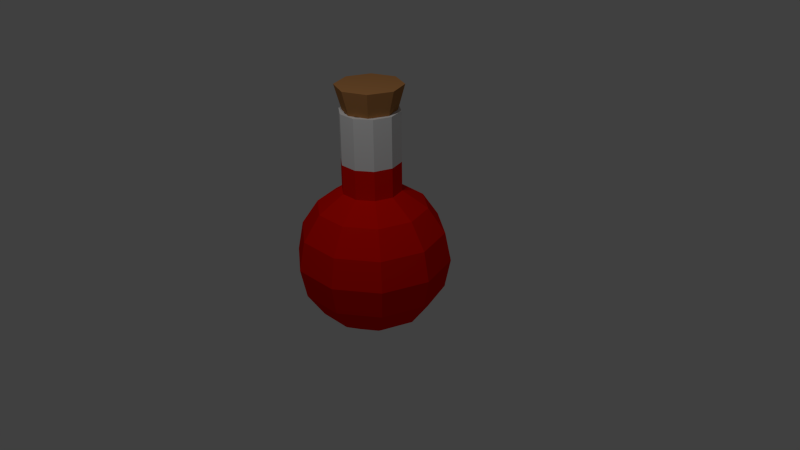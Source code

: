 # Source: Red.blend  (saved by Blender 2.76.0; exported with 4.5.12 LTS)
import bpy
from mathutils import Matrix  # noqa: F401  (used for matrix-valued properties, if any)

bpy.ops.wm.read_factory_settings(use_empty=True)
scene = bpy.context.scene
scene.name = 'Scene'

# ---- collections
col_collection_1 = bpy.data.collections.new('Collection 1'); scene.collection.children.link(col_collection_1)

# ---- materials (node trees are filled in below, after node groups)
mat_cork = bpy.data.materials.new('Cork')
mat_cork.alpha_threshold = 0.0
mat_cork.use_transparent_shadow = False
mat_cork.diffuse_color = (0.4575, 0.2093, 0.07205, 1.0)
mat_cork.specular_color = (0.0, 0.0, 0.0)
mat_cork.roughness = 0.5
mat_glass = bpy.data.materials.new('GLass')
mat_glass.alpha_threshold = 0.0
mat_glass.use_transparent_shadow = False
mat_glass.specular_color = (0.8941, 0.9397, 1.0)
mat_glass.roughness = 0.5
mat_red = bpy.data.materials.new('Red')
mat_red.alpha_threshold = 0.0
mat_red.use_transparent_shadow = False
mat_red.diffuse_color = (0.8, 0.00472, 0.0, 1.0)
mat_red.specular_color = (1.0, 0.02468, 0.01581)
mat_red.roughness = 0.5
mat_red.specular_intensity = 0.0

# ---- material node trees

# ---- world
world_world = bpy.data.worlds.new('World'); scene.world = world_world
world_world.color = (0.05088, 0.05088, 0.05088)
world_world.use_sun_shadow = False
world_world.sun_shadow_jitter_overblur = 0.0
world_world.cycles.sampling_method = 'MANUAL'
world_world.cycles.sample_map_resolution = 256

# ---- cameras
cam_camera = bpy.data.cameras.new('Camera')
cam_camera.clip_end = 100.0
cam_camera.lens = 35.0
cam_camera.sensor_width = 32.0
cam_camera.sensor_height = 18.0
cam_camera.ortho_scale = 7.314
cam_camera.dof.focus_distance = 0.0
cam_camera.dof.aperture_fstop = 128.0

# ---- lights
light_lamp_001 = bpy.data.lights.new('Lamp.001', 'POINT')
light_lamp_001.transmission_factor = 0.0
light_lamp_001.cutoff_distance = 30.0
light_lamp_001.energy = 100.0
light_lamp_001.shadow_buffer_clip_start = 1.001
light_lamp_001.shadow_soft_size = 0.1
light_lamp_001.shadow_maximum_resolution = 0.006
light_lamp_001.use_absolute_resolution = True
light_lamp_001.cycles.use_multiple_importance_sampling = False
light_lamp = bpy.data.lights.new('Lamp', 'POINT')
light_lamp.transmission_factor = 0.0
light_lamp.cutoff_distance = 30.0
light_lamp.energy = 100.0
light_lamp.shadow_buffer_clip_start = 1.001
light_lamp.shadow_soft_size = 0.1
light_lamp.shadow_maximum_resolution = 0.006
light_lamp.use_absolute_resolution = True
light_lamp.cycles.use_multiple_importance_sampling = False

# ---- meshes
me_sphere = bpy.data.meshes.new('Sphere')
me_sphere.from_pydata([(-0.9239, 0.0, 0.3827), (-0.3096, 0.2249, 0.9239), (-0.5721, 0.4156, 0.7071), (-0.7474, 0.543, 0.3827), (-0.809, 0.5878, -4.371e-08), (-0.7474, 0.543, -0.3827), (-0.5721, 0.4156, -0.7071), (-0.3096, 0.2249, -0.9239), (-0.1183, 0.364, 0.9239), (-0.2185, 0.6725, 0.7071), (-0.2855, 0.8787, 0.3827), (-0.309, 0.9511, -4.371e-08), (-0.2855, 0.8787, -0.3827), (-0.2185, 0.6725, -0.7071), (-0.1183, 0.364, -0.9239), (0.1183, 0.364, 0.9239), (0.2185, 0.6725, 0.7071), (0.2855, 0.8787, 0.3827), (0.309, 0.9511, -4.371e-08), (0.2855, 0.8787, -0.3827), (0.2185, 0.6725, -0.7071), (0.1183, 0.364, -0.9239), (-3.125e-07, -1.27e-07, 1.958), (0.3096, 0.2249, 0.9239), (0.5721, 0.4156, 0.7071), (0.7474, 0.543, 0.3827), (0.809, 0.5878, -4.371e-08), (0.7474, 0.543, -0.3827), (0.5721, 0.4156, -0.7071), (0.3096, 0.2249, -0.9239), (0.3827, 3.046e-08, 0.9239), (0.7071, 6.539e-10, 0.7071), (0.9239, 6.539e-10, 0.3827), (1.0, -2.915e-08, -4.371e-08), (0.9239, 6.539e-10, -0.3827), (0.7071, 6.539e-10, -0.7071), (0.3827, 3.046e-08, -0.9239), (-1.51e-07, 0.0, -1.0), (0.3096, -0.2249, 0.9239), (0.5721, -0.4156, 0.7071), (0.7474, -0.543, 0.3827), (0.809, -0.5878, -4.371e-08), (0.7474, -0.543, -0.3827), (0.5721, -0.4156, -0.7071), (0.3096, -0.2249, -0.9239), (0.1183, -0.364, 0.9239), (0.2185, -0.6725, 0.7071), (0.2855, -0.8787, 0.3827), (0.309, -0.9511, -4.371e-08), (0.2855, -0.8787, -0.3827), (0.2185, -0.6725, -0.7071), (0.1183, -0.364, -0.9239), (-0.1183, -0.364, 0.9239), (-0.2185, -0.6725, 0.7071), (-0.2855, -0.8787, 0.3827), (-0.309, -0.9511, -4.371e-08), (-0.2855, -0.8787, -0.3827), (-0.2185, -0.6725, -0.7071), (-0.1183, -0.364, -0.9239), (-0.3096, -0.2249, 0.9239), (-0.5721, -0.4156, 0.7071), (-0.7474, -0.543, 0.3827), (-0.809, -0.5878, -4.371e-08), (-0.7474, -0.543, -0.3827), (-0.5721, -0.4156, -0.7071), (-0.3096, -0.2249, -0.9239), (-0.3827, -2.915e-08, 0.9239), (-0.7071, -2.915e-08, 0.7071), (-1.0, -8.875e-08, -4.371e-08), (-0.9239, -2.915e-08, -0.3827), (-0.7071, -2.915e-08, -0.7071), (-0.3827, -2.915e-08, -0.9239), (-0.3096, 0.2249, 1.951), (-0.1183, 0.364, 1.951), (0.1183, 0.364, 1.951), (-3.125e-07, -1.27e-07, 1.958), (0.3096, 0.2249, 1.951), (0.3827, -7.813e-09, 1.951), (0.3096, -0.2249, 1.951), (0.1183, -0.364, 1.951), (-0.1183, -0.364, 1.951), (-0.3096, -0.2249, 1.951), (-0.3827, -6.742e-08, 1.951), (-0.2624, 0.1906, 1.951), (-0.1002, 0.3084, 1.951), (0.1002, 0.3084, 1.951), (0.2624, 0.1906, 1.951), (0.3243, -1.231e-08, 1.951), (0.2624, -0.1906, 1.951), (0.1002, -0.3084, 1.951), (-0.1002, -0.3084, 1.951), (-0.2624, -0.1906, 1.951), (-0.3243, -6.282e-08, 1.951), (0.0008713, 0.2914, 1.787), (0.0008713, 0.4242, 2.264), (0.2067, 0.2061, 1.787), (0.3006, 0.3, 2.264), (0.292, 0.0002686, 1.787), (0.4248, 0.0002686, 2.264), (0.2067, -0.2056, 1.787), (0.3006, -0.2995, 2.264), (0.0008713, -0.2909, 1.787), (0.0008712, -0.4237, 2.264), (-0.205, -0.2056, 1.787), (-0.2989, -0.2995, 2.264), (-0.2903, 0.0002686, 1.787), (-0.4231, 0.0002686, 2.264), (-0.205, 0.2061, 1.787), (-0.2989, 0.3, 2.264), (-0.2139, 0.2944, 0.9239), (-1.788e-07, 0.364, 0.9239), (0.1183, 0.364, 1.305), (0.2139, 0.2944, 0.9239), (0.3461, 0.1125, 0.9239), (0.3461, -0.1125, 0.9239), (0.2139, -0.2944, 0.9239), (-1.118e-07, -0.364, 0.9239), (-0.2139, -0.2944, 0.9239), (-0.3461, -0.1125, 0.9239), (-0.1183, 0.364, 1.305), (0.3827, 1.132e-08, 1.305), (-0.3461, 0.1125, 0.9239), (0.3096, 0.2249, 1.305), (-0.3096, 0.2249, 1.305), (-0.3827, -4.828e-08, 1.305), (-0.3096, -0.2249, 1.305), (-0.1183, -0.364, 1.305), (0.1183, -0.364, 1.305), (0.3096, -0.2249, 1.305), (-0.2139, 0.2944, 1.951), (-2.161e-07, 0.364, 1.951), (0.2139, 0.2944, 1.951), (0.3461, 0.1125, 1.951), (0.3461, -0.1125, 1.951), (0.2139, -0.2944, 1.951), (-1.49e-07, -0.364, 1.951), (-0.2139, -0.2944, 1.951), (-0.3461, -0.1125, 1.951), (-0.3461, 0.1125, 1.951), (0.2139, -0.2944, 1.305), (-1.304e-07, -0.364, 1.305), (-0.2139, -0.2944, 1.305), (-0.3461, 0.1125, 1.305), (0.3461, 0.1125, 1.305), (0.3461, -0.1125, 1.305), (-1.974e-07, 0.364, 1.305), (0.2139, 0.2944, 1.305), (-0.2139, 0.2944, 1.305), (-0.3461, -0.1125, 1.305), (-0.2624, 0.1906, 1.305), (-0.1002, 0.3084, 1.305), (0.1002, 0.3084, 1.305), (0.2624, 0.1906, 1.305), (0.3243, -1.231e-08, 1.305), (0.2624, -0.1906, 1.305), (0.1002, -0.3084, 1.305), (-0.1002, -0.3084, 1.305), (-0.2624, -0.1906, 1.305), (-0.3243, -6.282e-08, 1.305), (-1.788e-07, -3.31e-08, 1.305)], [(75, 22)], [(6, 5, 12, 13), (4, 3, 10, 11), (2, 1, 109, 8, 9), (7, 6, 13, 14), (5, 4, 11, 12), (3, 2, 9, 10), (11, 10, 17, 18), (9, 8, 110, 15, 16), (14, 13, 20, 21), (12, 11, 18, 19), (10, 9, 16, 17), (13, 12, 19, 20), (21, 20, 28, 29), (19, 18, 26, 27), (17, 16, 24, 25), (20, 19, 27, 28), (18, 17, 25, 26), (16, 15, 112, 23, 24), (25, 24, 31, 32), (28, 27, 34, 35), (26, 25, 32, 33), (24, 23, 113, 30, 31), (29, 28, 35, 36), (27, 26, 33, 34), (35, 34, 42, 43), (33, 32, 40, 41), (31, 30, 114, 38, 39), (36, 35, 43, 44), (34, 33, 41, 42), (32, 31, 39, 40), (39, 38, 115, 45, 46), (44, 43, 50, 51), (42, 41, 48, 49), (40, 39, 46, 47), (43, 42, 49, 50), (41, 40, 47, 48), (51, 50, 57, 58), (49, 48, 55, 56), (47, 46, 53, 54), (50, 49, 56, 57), (48, 47, 54, 55), (46, 45, 116, 52, 53), (57, 56, 63, 64), (55, 54, 61, 62), (53, 52, 117, 59, 60), (58, 57, 64, 65), (56, 55, 62, 63), (54, 53, 60, 61), (64, 63, 69, 70), (60, 59, 118, 66, 67), (65, 64, 70, 71), (63, 62, 68, 69), (71, 70, 6, 7), (69, 68, 4, 5), (0, 67, 2, 3), (148, 125, 81, 137), (37, 71, 7), (70, 69, 5, 6), (68, 0, 3, 4), (67, 66, 121, 1, 2), (37, 7, 14), (147, 123, 72, 129), (146, 111, 74, 131), (37, 14, 21), (145, 119, 73, 130), (37, 21, 29), (144, 120, 77, 133), (37, 29, 36), (37, 36, 44), (143, 122, 76, 132), (142, 124, 82, 138), (37, 44, 51), (141, 126, 80, 136), (37, 51, 58), (140, 127, 79, 135), (37, 58, 65), (62, 61, 0, 68), (61, 60, 67, 0), (139, 128, 78, 134), (37, 65, 71), (72, 138, 82, 92, 83), (78, 133, 77, 87, 88), (81, 136, 80, 90, 91), (74, 130, 73, 84, 85), (77, 132, 76, 86, 87), (80, 135, 79, 89, 90), (73, 129, 72, 83, 84), (76, 131, 74, 85, 86), (79, 134, 78, 88, 89), (82, 137, 81, 91, 92), (93, 94, 96, 95), (95, 96, 98, 97), (97, 98, 100, 99), (99, 100, 102, 101), (101, 102, 104, 103), (103, 104, 106, 105), (96, 94, 108, 106, 104, 102, 100, 98), (107, 108, 94, 93), (105, 106, 108, 107), (93, 95, 97, 99, 101, 103, 105, 107), (127, 139, 134, 79), (45, 115, 139, 127), (115, 38, 128, 139), (126, 140, 135, 80), (52, 116, 140, 126), (116, 45, 127, 140), (125, 141, 136, 81), (59, 117, 141, 125), (117, 52, 126, 141), (123, 142, 138, 72), (1, 121, 142, 123), (121, 66, 124, 142), (120, 143, 132, 77), (30, 113, 143, 120), (113, 23, 122, 143), (128, 144, 133, 78), (38, 114, 144, 128), (114, 30, 120, 144), (111, 145, 130, 74), (15, 110, 145, 111), (110, 8, 119, 145), (122, 146, 131, 76), (23, 112, 146, 122), (112, 15, 111, 146), (119, 147, 129, 73), (8, 109, 147, 119), (109, 1, 123, 147), (124, 148, 137, 82), (66, 118, 148, 124), (118, 59, 125, 148), (91, 90, 156, 157), (88, 87, 153, 154), (85, 84, 150, 151), (92, 91, 157, 158), (89, 88, 154, 155), (86, 85, 151, 152), (83, 92, 158, 149), (90, 89, 155, 156), (87, 86, 152, 153), (84, 83, 149, 150), (155, 154, 159), (152, 151, 159), (149, 158, 159), (156, 155, 159), (153, 152, 159), (150, 149, 159), (157, 156, 159), (154, 153, 159), (151, 150, 159), (158, 157, 159)])
me_sphere.polygons.foreach_set('material_index', [2, 2, 2, 2, 2, 2, 2, 2, 2, 2, 2, 2, 2, 2, 2, 2, 2, 2, 2, 2, 2, 2, 2, 2, 2, 2, 2, 2, 2, 2, 2, 2, 2, 2, 2, 2, 2, 2, 2, 2, 2, 2, 2, 2, 2, 2, 2, 2, 2, 2, 2, 2, 2, 2, 2, 1, 2, 2, 2, 2, 2, 1, 1, 2, 1, 2, 1, 2, 2, 1, 1, 2, 1, 2, 1, 2, 2, 2, 1, 2, 1, 1, 1, 1, 1, 1, 1, 1, 1, 1, 0, 0, 0, 0, 0, 0, 0, 0, 0, 0, 1, 2, 2, 1, 2, 2, 1, 2, 2, 1, 2, 2, 1, 2, 2, 1, 2, 2, 1, 2, 2, 1, 2, 2, 1, 2, 2, 1, 2, 2, 1, 1, 1, 1, 1, 1, 1, 1, 1, 1, 2, 2, 2, 2, 2, 2, 2, 2, 2, 2])
me_sphere.materials.append(mat_cork)
me_sphere.materials.append(mat_glass)
me_sphere.materials.append(mat_red)
me_sphere.use_remesh_preserve_volume = False
me_sphere.use_remesh_preserve_attributes = False
me_sphere.use_mirror_vertex_groups = False
me_sphere.update()

# ---- objects
ob_lamp_001 = bpy.data.objects.new('Lamp.001', light_lamp_001)
ob_sphere = bpy.data.objects.new('Sphere', me_sphere)
ob_lamp = bpy.data.objects.new('Lamp', light_lamp)
ob_camera = bpy.data.objects.new('Camera', cam_camera)

# ---- transforms, parenting, visibility, modifiers, constraints
ob_lamp_001.location = (1.812, -2.262, 6.838)
ob_lamp_001.rotation_euler = (0.6503, 0.05522, 1.866)
ob_lamp_001.lock_rotations_4d = False
ob_lamp_001.empty_display_type = 'ARROWS'
ob_lamp_001.color = (0.0, 0.0, 0.0, 0.0)
ob_lamp_001.lineart.crease_threshold = 0.0
ob_sphere.location = (0.0, 0.0, 0.0)
ob_sphere.lineart.crease_threshold = 0.0
ob_lamp.location = (1.506, -2.986, 5.904)
ob_lamp.rotation_euler = (0.6503, 0.05522, 1.866)
ob_lamp.lock_rotations_4d = False
ob_lamp.empty_display_type = 'ARROWS'
ob_lamp.color = (0.0, 0.0, 0.0, 0.0)
ob_lamp.lineart.crease_threshold = 0.0
ob_camera.location = (7.481, -6.508, 5.344)
ob_camera.rotation_euler = (1.109, 0.01082, 0.8149)
ob_camera.lock_rotations_4d = False
ob_camera.empty_display_type = 'ARROWS'
ob_camera.color = (0.0, 0.0, 0.0, 0.0)
ob_camera.display_type = 'WIRE'
ob_camera.lineart.crease_threshold = 0.0

# ---- collection membership
col_collection_1.objects.link(ob_lamp_001)
col_collection_1.objects.link(ob_sphere)
col_collection_1.objects.link(ob_lamp)
col_collection_1.objects.link(ob_camera)

# ---- scene / render settings (as saved in the file)
scene.camera = ob_camera
scene.frame_start = 1; scene.frame_end = 250; scene.frame_set(0)
scene.render.engine = 'BLENDER_EEVEE_NEXT'
scene.render.resolution_percentage = 50
scene.render.dither_intensity = 0.0
scene.render.film_transparent = True
scene.cycles.use_denoising = False
scene.cycles.samples = 10
scene.cycles.sampling_pattern = 'TABULATED_SOBOL'
scene.cycles.light_sampling_threshold = 0.0
scene.cycles.use_adaptive_sampling = False
scene.cycles.use_light_tree = False
scene.cycles.blur_glossy = 0.0
scene.cycles.pixel_filter_type = 'GAUSSIAN'
scene.cycles.sample_clamp_indirect = 0.0
scene.view_settings.view_transform = 'Standard'
bpy.context.view_layer.update()
